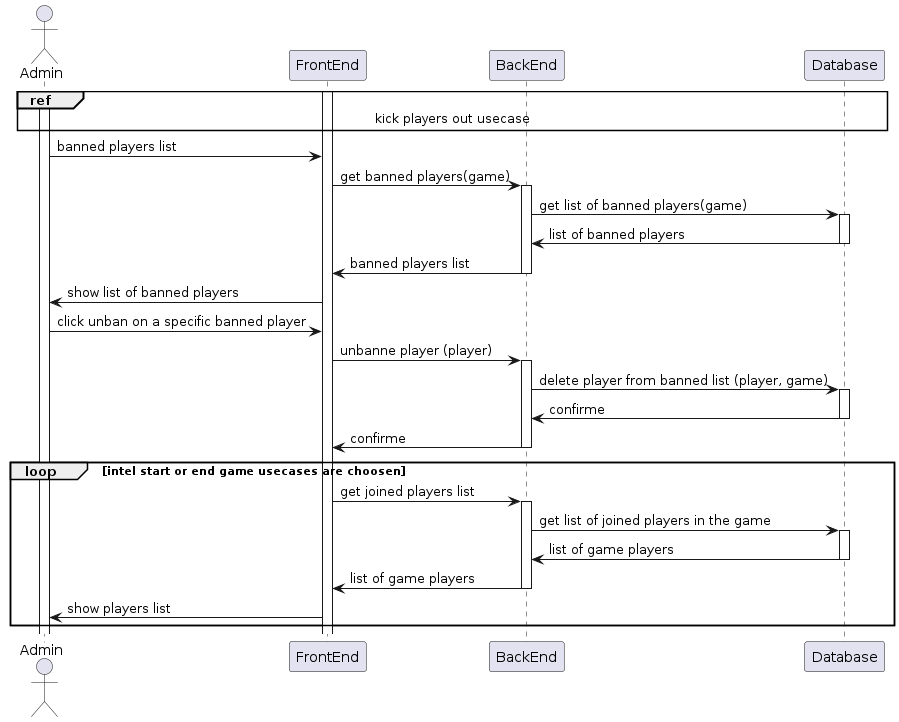

The diagram above was rendered by PlantUML. Its source (embedded in the PNG):
@startuml

actor Admin

Activate Admin
Activate FrontEnd

ref over Admin, FrontEnd, BackEnd, Database : kick players out usecase

Admin ->  FrontEnd : banned players list
FrontEnd -> BackEnd : get banned players(game)
Activate BackEnd

BackEnd -> Database : get list of banned players(game)
Activate Database

Database -> BackEnd : list of banned players
deactivate Database

BackEnd -> FrontEnd : banned players list
deactivate BackEnd

FrontEnd -> Admin : show list of banned players

Admin -> FrontEnd : click unban on a specific banned player
FrontEnd -> BackEnd : unbanne player (player)
Activate BackEnd

BackEnd -> Database : delete player from banned list (player, game)
Activate Database

Database -> BackEnd : confirme
deactivate Database

BackEnd -> FrontEnd : confirme
deactivate BackEnd


loop intel start or end game usecases are choosen

    FrontEnd -> BackEnd : get joined players list
    Activate BackEnd

    BackEnd -> Database : get list of joined players in the game
    Activate Database

    Database -> BackEnd : list of game players
    deactivate Database

    BackEnd -> FrontEnd : list of game players
    deactivate BackEnd

    FrontEnd -> Admin : show players list

end

@enduml